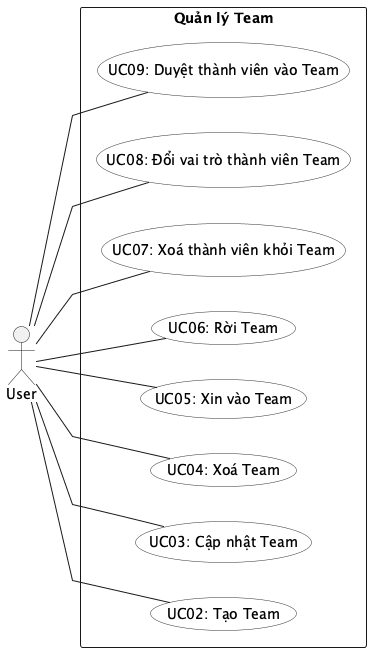

The diagram above was rendered by PlantUML. Its source (embedded in the PNG):
@startuml UC_Team
left to right direction
skinparam packageStyle rectangle
skinparam linetype polyline
skinparam usecase {
  BackgroundColor #FEFEFE
  BorderColor #333333
}

actor "User" as User

rectangle "Quản lý Team" {
  usecase "UC02: Tạo Team"                       as UC02
  usecase "UC03: Cập nhật Team"                  as UC03
  usecase "UC04: Xoá Team"                       as UC04
  usecase "UC05: Xin vào Team"                   as UC05
  usecase "UC06: Rời Team"                       as UC06
  usecase "UC07: Xoá thành viên khỏi Team"       as UC07
  usecase "UC08: Đổi vai trò thành viên Team"    as UC08
  usecase "UC09: Duyệt thành viên vào Team"      as UC09
}

User -- UC02
User -- UC03
User -- UC04
User -- UC05
User -- UC06
User -- UC07
User -- UC08
User -- UC09
@enduml